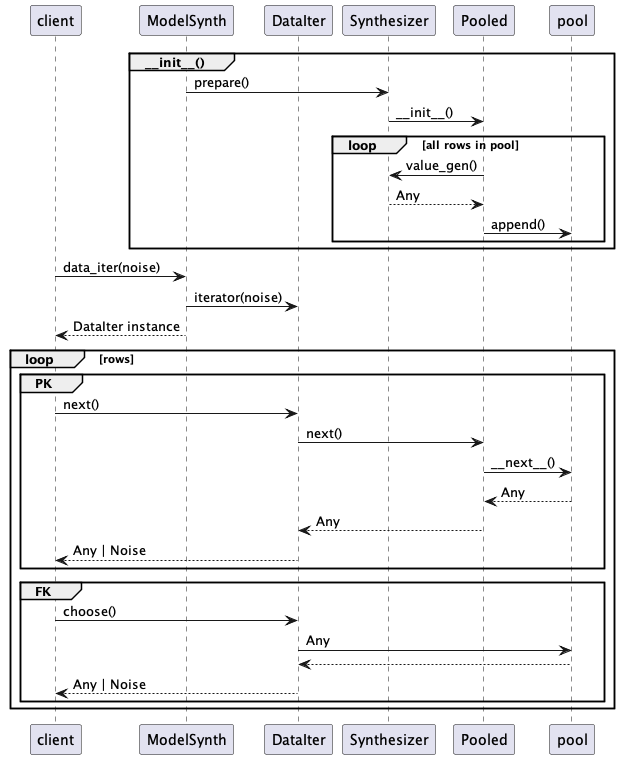

The diagram above was rendered by PlantUML. Its source (embedded in the PNG):
@startuml
participant client
participant ModelSynth
participant DataIter
participant Synthesizer
participant Pooled

group ~__init__()
    ModelSynth -> Synthesizer : prepare()
    Synthesizer -> Pooled : ~__init__()
    loop all rows in pool
        Pooled -> Synthesizer : value_gen()
        Synthesizer --> Pooled : Any
        Pooled -> pool : append()
    end
end

client -> ModelSynth : data_iter(noise)
ModelSynth -> DataIter : iterator(noise)
ModelSynth --> client : DataIter instance
loop rows
    group PK
    client -> DataIter : next()
    DataIter -> Pooled : next()
    Pooled -> pool : ~__next__()
    pool --> Pooled : Any
    Pooled --> DataIter : Any
    DataIter --> client : Any | Noise
    end

    group FK
    client -> DataIter : choose()
    DataIter -> pool : Any
    pool --> DataIter
    DataIter --> client : Any | Noise
    end
end
@enduml